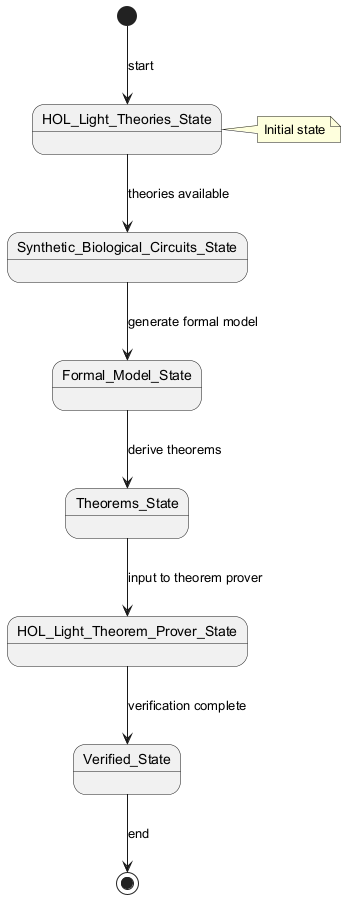

The diagram above was rendered by PlantUML. Its source (embedded in the PNG):
@startuml
state HOL_Light_Theories_State
state Synthetic_Biological_Circuits_State
state Formal_Model_State
state Theorems_State
state HOL_Light_Theorem_Prover_State
state Verified_State
[*] --> HOL_Light_Theories_State : start
HOL_Light_Theories_State --> Synthetic_Biological_Circuits_State : theories available
Synthetic_Biological_Circuits_State --> Formal_Model_State : generate formal model
Formal_Model_State --> Theorems_State : derive theorems
Theorems_State --> HOL_Light_Theorem_Prover_State : input to theorem prover
HOL_Light_Theorem_Prover_State --> Verified_State : verification complete
Verified_State --> [*] : end
note right of HOL_Light_Theories_State: Initial state
@enduml